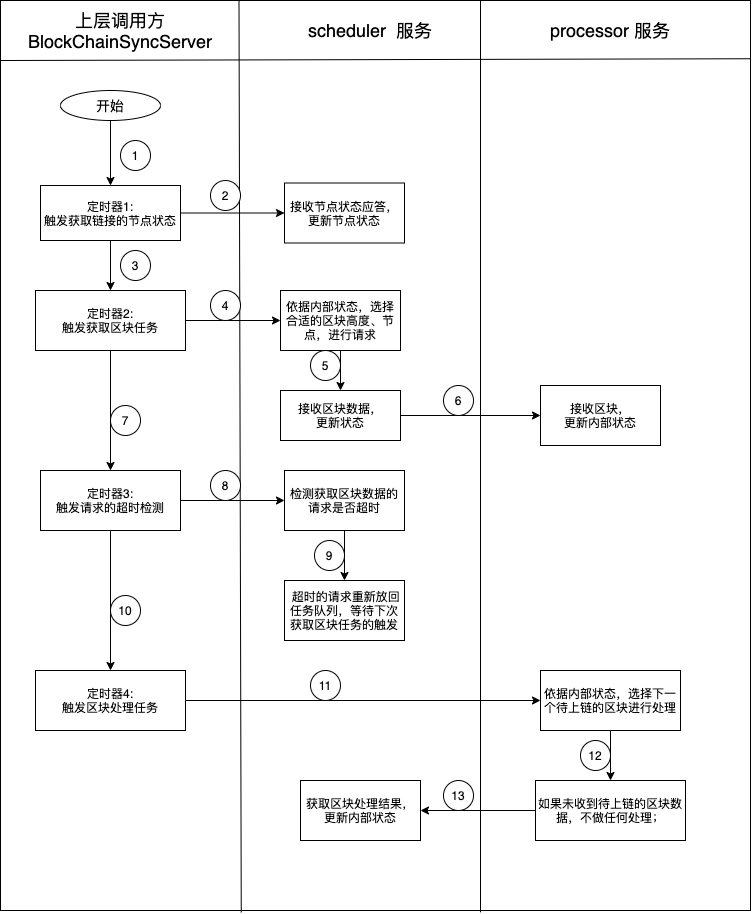

The diagram above was exported from draw.io. Its source (the exported page's mxGraphModel, read from the mxfile embedded in the PNG):
<mxGraphModel dx="1240" dy="811" grid="1" gridSize="10" guides="1" tooltips="1" connect="1" arrows="1" fold="1" page="1" pageScale="1" pageWidth="827" pageHeight="1169" math="0" shadow="0">
  <root>
    <mxCell id="0" />
    <mxCell id="1" parent="0" />
    <mxCell id="lDyNOGh72OxgCYdpxwVr-1" value="" style="rounded=0;whiteSpace=wrap;html=1;" vertex="1" parent="1">
      <mxGeometry x="70" y="180" width="750" height="910" as="geometry" />
    </mxCell>
    <mxCell id="lDyNOGh72OxgCYdpxwVr-4" value="" style="endArrow=none;html=1;entryX=0;entryY=0.25;entryDx=0;entryDy=0;exitX=1;exitY=0.064;exitDx=0;exitDy=0;exitPerimeter=0;" edge="1" parent="1" source="lDyNOGh72OxgCYdpxwVr-1">
      <mxGeometry width="50" height="50" relative="1" as="geometry">
        <mxPoint x="810" y="240" as="sourcePoint" />
        <mxPoint x="70" y="240" as="targetPoint" />
      </mxGeometry>
    </mxCell>
    <mxCell id="lDyNOGh72OxgCYdpxwVr-5" value="" style="endArrow=none;html=1;entryX=0.25;entryY=0;entryDx=0;entryDy=0;exitX=0.321;exitY=1.002;exitDx=0;exitDy=0;exitPerimeter=0;" edge="1" parent="1" source="lDyNOGh72OxgCYdpxwVr-1">
      <mxGeometry width="50" height="50" relative="1" as="geometry">
        <mxPoint x="309" y="930" as="sourcePoint" />
        <mxPoint x="308.5" y="180" as="targetPoint" />
      </mxGeometry>
    </mxCell>
    <mxCell id="lDyNOGh72OxgCYdpxwVr-6" value="" style="endArrow=none;html=1;entryX=0.25;entryY=0;entryDx=0;entryDy=0;exitX=0.64;exitY=1.002;exitDx=0;exitDy=0;exitPerimeter=0;" edge="1" parent="1" source="lDyNOGh72OxgCYdpxwVr-1">
      <mxGeometry width="50" height="50" relative="1" as="geometry">
        <mxPoint x="550" y="930" as="sourcePoint" />
        <mxPoint x="550" y="180" as="targetPoint" />
      </mxGeometry>
    </mxCell>
    <mxCell id="lDyNOGh72OxgCYdpxwVr-9" value="&lt;font style=&quot;font-size: 18px&quot;&gt;上层调用方&lt;br&gt;BlockChainSyncServer&lt;/font&gt;" style="text;html=1;strokeColor=none;fillColor=none;align=center;verticalAlign=middle;whiteSpace=wrap;rounded=0;" vertex="1" parent="1">
      <mxGeometry x="140" y="200" width="100" height="20" as="geometry" />
    </mxCell>
    <mxCell id="lDyNOGh72OxgCYdpxwVr-10" value="&lt;font style=&quot;font-size: 18px&quot;&gt;scheduler&amp;nbsp; 服务&lt;/font&gt;" style="text;html=1;strokeColor=none;fillColor=none;align=center;verticalAlign=middle;whiteSpace=wrap;rounded=0;" vertex="1" parent="1">
      <mxGeometry x="367" y="200" width="146" height="20" as="geometry" />
    </mxCell>
    <mxCell id="lDyNOGh72OxgCYdpxwVr-12" value="&lt;font style=&quot;font-size: 18px&quot;&gt;processor 服务&lt;/font&gt;" style="text;html=1;strokeColor=none;fillColor=none;align=center;verticalAlign=middle;whiteSpace=wrap;rounded=0;" vertex="1" parent="1">
      <mxGeometry x="610" y="200" width="140" height="20" as="geometry" />
    </mxCell>
    <mxCell id="lDyNOGh72OxgCYdpxwVr-15" value="" style="edgeStyle=orthogonalEdgeStyle;rounded=0;orthogonalLoop=1;jettySize=auto;html=1;" edge="1" parent="1" source="lDyNOGh72OxgCYdpxwVr-13" target="lDyNOGh72OxgCYdpxwVr-14">
      <mxGeometry relative="1" as="geometry" />
    </mxCell>
    <mxCell id="lDyNOGh72OxgCYdpxwVr-13" value="&lt;font style=&quot;font-size: 14px&quot;&gt;开始&lt;/font&gt;" style="ellipse;whiteSpace=wrap;html=1;" vertex="1" parent="1">
      <mxGeometry x="130" y="270" width="100" height="30" as="geometry" />
    </mxCell>
    <mxCell id="lDyNOGh72OxgCYdpxwVr-18" value="" style="edgeStyle=orthogonalEdgeStyle;rounded=0;orthogonalLoop=1;jettySize=auto;html=1;" edge="1" parent="1" source="lDyNOGh72OxgCYdpxwVr-14" target="lDyNOGh72OxgCYdpxwVr-17">
      <mxGeometry relative="1" as="geometry" />
    </mxCell>
    <mxCell id="lDyNOGh72OxgCYdpxwVr-20" value="" style="edgeStyle=orthogonalEdgeStyle;rounded=0;orthogonalLoop=1;jettySize=auto;html=1;" edge="1" parent="1" source="lDyNOGh72OxgCYdpxwVr-14" target="lDyNOGh72OxgCYdpxwVr-19">
      <mxGeometry relative="1" as="geometry" />
    </mxCell>
    <mxCell id="lDyNOGh72OxgCYdpxwVr-14" value="定时器1:&lt;br&gt;触发获取链接的节点状态" style="whiteSpace=wrap;html=1;" vertex="1" parent="1">
      <mxGeometry x="110" y="365" width="140" height="55" as="geometry" />
    </mxCell>
    <mxCell id="lDyNOGh72OxgCYdpxwVr-17" value="接收节点状态应答，&lt;br&gt;更新节点状态" style="whiteSpace=wrap;html=1;" vertex="1" parent="1">
      <mxGeometry x="354" y="362.5" width="120" height="60" as="geometry" />
    </mxCell>
    <mxCell id="lDyNOGh72OxgCYdpxwVr-22" value="" style="edgeStyle=orthogonalEdgeStyle;rounded=0;orthogonalLoop=1;jettySize=auto;html=1;" edge="1" parent="1" source="lDyNOGh72OxgCYdpxwVr-19" target="lDyNOGh72OxgCYdpxwVr-21">
      <mxGeometry relative="1" as="geometry" />
    </mxCell>
    <mxCell id="lDyNOGh72OxgCYdpxwVr-28" value="" style="edgeStyle=orthogonalEdgeStyle;rounded=0;orthogonalLoop=1;jettySize=auto;html=1;" edge="1" parent="1" source="lDyNOGh72OxgCYdpxwVr-19" target="lDyNOGh72OxgCYdpxwVr-27">
      <mxGeometry relative="1" as="geometry" />
    </mxCell>
    <mxCell id="lDyNOGh72OxgCYdpxwVr-19" value="定时器2:&lt;br&gt;触发获取区块任务" style="whiteSpace=wrap;html=1;" vertex="1" parent="1">
      <mxGeometry x="105" y="470" width="150" height="60" as="geometry" />
    </mxCell>
    <mxCell id="lDyNOGh72OxgCYdpxwVr-24" value="" style="edgeStyle=orthogonalEdgeStyle;rounded=0;orthogonalLoop=1;jettySize=auto;html=1;" edge="1" parent="1" source="lDyNOGh72OxgCYdpxwVr-21" target="lDyNOGh72OxgCYdpxwVr-23">
      <mxGeometry relative="1" as="geometry" />
    </mxCell>
    <mxCell id="lDyNOGh72OxgCYdpxwVr-21" value="依据内部状态，选择&lt;br&gt;合适的区块高度、节点，进行请求" style="whiteSpace=wrap;html=1;" vertex="1" parent="1">
      <mxGeometry x="350" y="470" width="120" height="60" as="geometry" />
    </mxCell>
    <mxCell id="lDyNOGh72OxgCYdpxwVr-26" value="" style="edgeStyle=orthogonalEdgeStyle;rounded=0;orthogonalLoop=1;jettySize=auto;html=1;" edge="1" parent="1" source="lDyNOGh72OxgCYdpxwVr-23" target="lDyNOGh72OxgCYdpxwVr-25">
      <mxGeometry relative="1" as="geometry" />
    </mxCell>
    <mxCell id="lDyNOGh72OxgCYdpxwVr-23" value="接收区块数据，&lt;br&gt;更新状态" style="whiteSpace=wrap;html=1;" vertex="1" parent="1">
      <mxGeometry x="350" y="570" width="120" height="50" as="geometry" />
    </mxCell>
    <mxCell id="lDyNOGh72OxgCYdpxwVr-25" value="接收区块，&lt;br&gt;更新内部状态" style="whiteSpace=wrap;html=1;" vertex="1" parent="1">
      <mxGeometry x="610" y="565" width="120" height="60" as="geometry" />
    </mxCell>
    <mxCell id="lDyNOGh72OxgCYdpxwVr-30" value="" style="edgeStyle=orthogonalEdgeStyle;rounded=0;orthogonalLoop=1;jettySize=auto;html=1;" edge="1" parent="1" source="lDyNOGh72OxgCYdpxwVr-27" target="lDyNOGh72OxgCYdpxwVr-29">
      <mxGeometry relative="1" as="geometry" />
    </mxCell>
    <mxCell id="lDyNOGh72OxgCYdpxwVr-34" value="" style="edgeStyle=orthogonalEdgeStyle;rounded=0;orthogonalLoop=1;jettySize=auto;html=1;" edge="1" parent="1" source="lDyNOGh72OxgCYdpxwVr-27" target="lDyNOGh72OxgCYdpxwVr-33">
      <mxGeometry relative="1" as="geometry" />
    </mxCell>
    <mxCell id="lDyNOGh72OxgCYdpxwVr-27" value="定时器3:&lt;br&gt;触发请求的超时检测" style="whiteSpace=wrap;html=1;" vertex="1" parent="1">
      <mxGeometry x="110" y="650" width="140" height="60" as="geometry" />
    </mxCell>
    <mxCell id="lDyNOGh72OxgCYdpxwVr-32" value="" style="edgeStyle=orthogonalEdgeStyle;rounded=0;orthogonalLoop=1;jettySize=auto;html=1;" edge="1" parent="1" source="lDyNOGh72OxgCYdpxwVr-29" target="lDyNOGh72OxgCYdpxwVr-31">
      <mxGeometry relative="1" as="geometry" />
    </mxCell>
    <mxCell id="lDyNOGh72OxgCYdpxwVr-29" value="检测获取区块数据的请求是否超时" style="whiteSpace=wrap;html=1;" vertex="1" parent="1">
      <mxGeometry x="354" y="650" width="120" height="60" as="geometry" />
    </mxCell>
    <mxCell id="lDyNOGh72OxgCYdpxwVr-31" value="&amp;nbsp;超时的请求重新放回任务队列，等待下次获取区块任务的触发" style="whiteSpace=wrap;html=1;" vertex="1" parent="1">
      <mxGeometry x="354" y="760" width="120" height="60" as="geometry" />
    </mxCell>
    <mxCell id="lDyNOGh72OxgCYdpxwVr-36" value="" style="edgeStyle=orthogonalEdgeStyle;rounded=0;orthogonalLoop=1;jettySize=auto;html=1;" edge="1" parent="1" source="lDyNOGh72OxgCYdpxwVr-33" target="lDyNOGh72OxgCYdpxwVr-35">
      <mxGeometry relative="1" as="geometry" />
    </mxCell>
    <mxCell id="lDyNOGh72OxgCYdpxwVr-33" value="定时器4:&lt;br&gt;触发区块处理任务" style="whiteSpace=wrap;html=1;" vertex="1" parent="1">
      <mxGeometry x="105" y="850" width="150" height="60" as="geometry" />
    </mxCell>
    <mxCell id="lDyNOGh72OxgCYdpxwVr-38" value="" style="edgeStyle=orthogonalEdgeStyle;rounded=0;orthogonalLoop=1;jettySize=auto;html=1;" edge="1" parent="1" source="lDyNOGh72OxgCYdpxwVr-35" target="lDyNOGh72OxgCYdpxwVr-37">
      <mxGeometry relative="1" as="geometry" />
    </mxCell>
    <mxCell id="lDyNOGh72OxgCYdpxwVr-35" value="依据内部状态，选择下一个待上链的区块进行处理" style="whiteSpace=wrap;html=1;" vertex="1" parent="1">
      <mxGeometry x="610" y="850" width="140" height="60" as="geometry" />
    </mxCell>
    <mxCell id="lDyNOGh72OxgCYdpxwVr-40" value="" style="edgeStyle=orthogonalEdgeStyle;rounded=0;orthogonalLoop=1;jettySize=auto;html=1;" edge="1" parent="1" source="lDyNOGh72OxgCYdpxwVr-37" target="lDyNOGh72OxgCYdpxwVr-39">
      <mxGeometry relative="1" as="geometry" />
    </mxCell>
    <mxCell id="lDyNOGh72OxgCYdpxwVr-37" value="如果未收到待上链的区块数据，不做任何处理；" style="whiteSpace=wrap;html=1;" vertex="1" parent="1">
      <mxGeometry x="605" y="960" width="150" height="60" as="geometry" />
    </mxCell>
    <mxCell id="lDyNOGh72OxgCYdpxwVr-39" value="获取区块处理结果，&lt;br&gt;更新内部状态" style="whiteSpace=wrap;html=1;" vertex="1" parent="1">
      <mxGeometry x="370" y="960" width="120" height="60" as="geometry" />
    </mxCell>
    <mxCell id="lDyNOGh72OxgCYdpxwVr-41" value="1" style="ellipse;whiteSpace=wrap;html=1;aspect=fixed;" vertex="1" parent="1">
      <mxGeometry x="190" y="320" width="30" height="30" as="geometry" />
    </mxCell>
    <mxCell id="lDyNOGh72OxgCYdpxwVr-42" value="2" style="ellipse;whiteSpace=wrap;html=1;aspect=fixed;" vertex="1" parent="1">
      <mxGeometry x="280" y="360" width="30" height="30" as="geometry" />
    </mxCell>
    <mxCell id="lDyNOGh72OxgCYdpxwVr-43" value="3" style="ellipse;whiteSpace=wrap;html=1;aspect=fixed;" vertex="1" parent="1">
      <mxGeometry x="190" y="430" width="30" height="30" as="geometry" />
    </mxCell>
    <mxCell id="lDyNOGh72OxgCYdpxwVr-44" value="4" style="ellipse;whiteSpace=wrap;html=1;aspect=fixed;" vertex="1" parent="1">
      <mxGeometry x="280" y="470" width="30" height="30" as="geometry" />
    </mxCell>
    <mxCell id="lDyNOGh72OxgCYdpxwVr-45" value="5" style="ellipse;whiteSpace=wrap;html=1;aspect=fixed;" vertex="1" parent="1">
      <mxGeometry x="380" y="530" width="30" height="30" as="geometry" />
    </mxCell>
    <mxCell id="lDyNOGh72OxgCYdpxwVr-46" value="6" style="ellipse;whiteSpace=wrap;html=1;aspect=fixed;" vertex="1" parent="1">
      <mxGeometry x="513" y="565" width="30" height="30" as="geometry" />
    </mxCell>
    <mxCell id="lDyNOGh72OxgCYdpxwVr-47" value="7" style="ellipse;whiteSpace=wrap;html=1;aspect=fixed;" vertex="1" parent="1">
      <mxGeometry x="180" y="585" width="30" height="30" as="geometry" />
    </mxCell>
    <mxCell id="lDyNOGh72OxgCYdpxwVr-48" value="8" style="ellipse;whiteSpace=wrap;html=1;aspect=fixed;" vertex="1" parent="1">
      <mxGeometry x="280" y="650" width="30" height="30" as="geometry" />
    </mxCell>
    <mxCell id="lDyNOGh72OxgCYdpxwVr-49" value="9" style="ellipse;whiteSpace=wrap;html=1;aspect=fixed;" vertex="1" parent="1">
      <mxGeometry x="384" y="720" width="30" height="30" as="geometry" />
    </mxCell>
    <mxCell id="lDyNOGh72OxgCYdpxwVr-50" value="10" style="ellipse;whiteSpace=wrap;html=1;aspect=fixed;" vertex="1" parent="1">
      <mxGeometry x="180" y="775" width="30" height="30" as="geometry" />
    </mxCell>
    <mxCell id="lDyNOGh72OxgCYdpxwVr-51" value="11" style="ellipse;whiteSpace=wrap;html=1;aspect=fixed;" vertex="1" parent="1">
      <mxGeometry x="380" y="850" width="30" height="30" as="geometry" />
    </mxCell>
    <mxCell id="lDyNOGh72OxgCYdpxwVr-52" value="12" style="ellipse;whiteSpace=wrap;html=1;aspect=fixed;" vertex="1" parent="1">
      <mxGeometry x="650" y="920" width="30" height="30" as="geometry" />
    </mxCell>
    <mxCell id="lDyNOGh72OxgCYdpxwVr-53" value="13" style="ellipse;whiteSpace=wrap;html=1;aspect=fixed;" vertex="1" parent="1">
      <mxGeometry x="513" y="960" width="30" height="30" as="geometry" />
    </mxCell>
  </root>
</mxGraphModel>